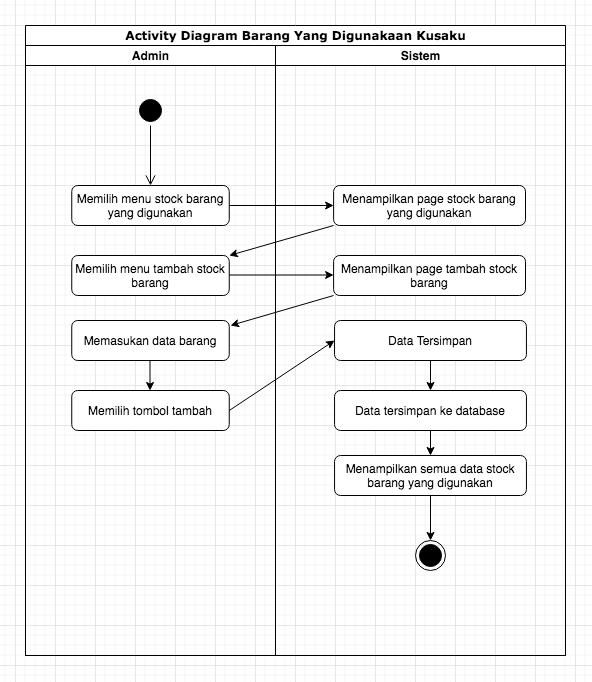

The diagram above was exported from draw.io. Its source (the exported page's mxGraphModel, read from the mxfile embedded in the PNG):
<mxGraphModel dx="1310" dy="632" grid="1" gridSize="10" guides="1" tooltips="1" connect="1" arrows="1" fold="1" page="1" pageScale="1" pageWidth="850" pageHeight="1100" background="none" math="0" shadow="0">
  <root>
    <mxCell id="0" />
    <mxCell id="1" parent="0" />
    <mxCell id="qWDFOVSM-WsNZU5GFgXD-2" value="Activity Diagram Barang Yang Digunakaan Kusaku" style="swimlane;html=1;childLayout=stackLayout;startSize=20;rounded=0;shadow=0;comic=0;labelBackgroundColor=none;strokeWidth=1;fontFamily=Verdana;fontSize=12;align=center;" vertex="1" parent="1">
      <mxGeometry x="170" y="200" width="540" height="630" as="geometry" />
    </mxCell>
    <mxCell id="qWDFOVSM-WsNZU5GFgXD-3" value="Admin" style="swimlane;html=1;startSize=20;" vertex="1" parent="qWDFOVSM-WsNZU5GFgXD-2">
      <mxGeometry y="20" width="250" height="610" as="geometry" />
    </mxCell>
    <mxCell id="qWDFOVSM-WsNZU5GFgXD-4" value="" style="ellipse;html=1;shape=startState;fillColor=#000000;strokeColor=#030000;" vertex="1" parent="qWDFOVSM-WsNZU5GFgXD-3">
      <mxGeometry x="110" y="50" width="30" height="30" as="geometry" />
    </mxCell>
    <mxCell id="qWDFOVSM-WsNZU5GFgXD-5" value="" style="edgeStyle=orthogonalEdgeStyle;html=1;verticalAlign=bottom;endArrow=open;endSize=8;strokeColor=#030000;rounded=0;" edge="1" parent="qWDFOVSM-WsNZU5GFgXD-3" source="qWDFOVSM-WsNZU5GFgXD-4">
      <mxGeometry relative="1" as="geometry">
        <mxPoint x="125" y="140" as="targetPoint" />
      </mxGeometry>
    </mxCell>
    <mxCell id="qWDFOVSM-WsNZU5GFgXD-6" value="Memilih menu stock barang yang digunakan" style="rounded=1;whiteSpace=wrap;html=1;" vertex="1" parent="qWDFOVSM-WsNZU5GFgXD-3">
      <mxGeometry x="46.25" y="140" width="157.5" height="40" as="geometry" />
    </mxCell>
    <mxCell id="qWDFOVSM-WsNZU5GFgXD-7" value="Memilih menu tambah stock barang" style="rounded=1;whiteSpace=wrap;html=1;" vertex="1" parent="qWDFOVSM-WsNZU5GFgXD-3">
      <mxGeometry x="46.25" y="210" width="157.5" height="40" as="geometry" />
    </mxCell>
    <mxCell id="qWDFOVSM-WsNZU5GFgXD-8" value="Memasukan data barang" style="rounded=1;whiteSpace=wrap;html=1;" vertex="1" parent="qWDFOVSM-WsNZU5GFgXD-3">
      <mxGeometry x="46.25" y="275" width="157.5" height="40" as="geometry" />
    </mxCell>
    <mxCell id="qWDFOVSM-WsNZU5GFgXD-9" value="Memilih tombol tambah" style="rounded=1;whiteSpace=wrap;html=1;" vertex="1" parent="qWDFOVSM-WsNZU5GFgXD-3">
      <mxGeometry x="46.25" y="345" width="157.5" height="40" as="geometry" />
    </mxCell>
    <mxCell id="qWDFOVSM-WsNZU5GFgXD-10" style="edgeStyle=orthogonalEdgeStyle;rounded=0;orthogonalLoop=1;jettySize=auto;html=1;exitX=1;exitY=0.5;exitDx=0;exitDy=0;entryX=0;entryY=0.5;entryDx=0;entryDy=0;" edge="1" parent="qWDFOVSM-WsNZU5GFgXD-3">
      <mxGeometry relative="1" as="geometry">
        <mxPoint x="203.75" y="229.5" as="sourcePoint" />
        <mxPoint x="308.1199999999999" y="229.5" as="targetPoint" />
      </mxGeometry>
    </mxCell>
    <mxCell id="qWDFOVSM-WsNZU5GFgXD-11" style="edgeStyle=orthogonalEdgeStyle;rounded=0;orthogonalLoop=1;jettySize=auto;html=1;exitX=0.5;exitY=1;exitDx=0;exitDy=0;entryX=0.5;entryY=0;entryDx=0;entryDy=0;" edge="1" parent="qWDFOVSM-WsNZU5GFgXD-3">
      <mxGeometry relative="1" as="geometry">
        <mxPoint x="124.49999999999994" y="315" as="sourcePoint" />
        <mxPoint x="124.49999999999994" y="345" as="targetPoint" />
      </mxGeometry>
    </mxCell>
    <mxCell id="qWDFOVSM-WsNZU5GFgXD-12" value="Sistem" style="swimlane;html=1;startSize=20;" vertex="1" parent="qWDFOVSM-WsNZU5GFgXD-2">
      <mxGeometry x="250" y="20" width="290" height="610" as="geometry" />
    </mxCell>
    <mxCell id="qWDFOVSM-WsNZU5GFgXD-13" value="Menampilkan page stock barang yang digunakan" style="rounded=1;whiteSpace=wrap;html=1;" vertex="1" parent="qWDFOVSM-WsNZU5GFgXD-12">
      <mxGeometry x="58.12" y="140" width="191.88" height="40" as="geometry" />
    </mxCell>
    <mxCell id="qWDFOVSM-WsNZU5GFgXD-14" value="Menampilkan page tambah stock barang" style="rounded=1;whiteSpace=wrap;html=1;" vertex="1" parent="qWDFOVSM-WsNZU5GFgXD-12">
      <mxGeometry x="58.120000000000005" y="210" width="191.88" height="40" as="geometry" />
    </mxCell>
    <mxCell id="qWDFOVSM-WsNZU5GFgXD-15" style="edgeStyle=orthogonalEdgeStyle;rounded=0;orthogonalLoop=1;jettySize=auto;html=1;strokeColor=#030000;" edge="1" parent="qWDFOVSM-WsNZU5GFgXD-12" target="qWDFOVSM-WsNZU5GFgXD-16">
      <mxGeometry relative="1" as="geometry">
        <mxPoint x="155.00499999999988" y="510" as="targetPoint" />
        <mxPoint x="155.00499999999988" y="450" as="sourcePoint" />
      </mxGeometry>
    </mxCell>
    <mxCell id="qWDFOVSM-WsNZU5GFgXD-16" value="" style="ellipse;html=1;shape=endState;fillColor=#000000;strokeColor=#030000;" vertex="1" parent="qWDFOVSM-WsNZU5GFgXD-12">
      <mxGeometry x="140.00499999999988" y="495" width="30" height="30" as="geometry" />
    </mxCell>
    <mxCell id="qWDFOVSM-WsNZU5GFgXD-17" style="edgeStyle=orthogonalEdgeStyle;rounded=0;orthogonalLoop=1;jettySize=auto;html=1;exitX=0.5;exitY=1;exitDx=0;exitDy=0;" edge="1" parent="qWDFOVSM-WsNZU5GFgXD-12" source="qWDFOVSM-WsNZU5GFgXD-18" target="qWDFOVSM-WsNZU5GFgXD-20">
      <mxGeometry relative="1" as="geometry" />
    </mxCell>
    <mxCell id="qWDFOVSM-WsNZU5GFgXD-18" value="Data Tersimpan" style="rounded=1;whiteSpace=wrap;html=1;" vertex="1" parent="qWDFOVSM-WsNZU5GFgXD-12">
      <mxGeometry x="59.06" y="275" width="191.88" height="40" as="geometry" />
    </mxCell>
    <mxCell id="qWDFOVSM-WsNZU5GFgXD-19" style="edgeStyle=orthogonalEdgeStyle;rounded=0;orthogonalLoop=1;jettySize=auto;html=1;exitX=0.5;exitY=1;exitDx=0;exitDy=0;" edge="1" parent="qWDFOVSM-WsNZU5GFgXD-12" source="qWDFOVSM-WsNZU5GFgXD-20" target="qWDFOVSM-WsNZU5GFgXD-21">
      <mxGeometry relative="1" as="geometry" />
    </mxCell>
    <mxCell id="qWDFOVSM-WsNZU5GFgXD-20" value="Data tersimpan ke database" style="rounded=1;whiteSpace=wrap;html=1;" vertex="1" parent="qWDFOVSM-WsNZU5GFgXD-12">
      <mxGeometry x="59.06" y="345" width="191.88" height="40" as="geometry" />
    </mxCell>
    <mxCell id="qWDFOVSM-WsNZU5GFgXD-21" value="Menampilkan semua data stock barang yang digunakan" style="rounded=1;whiteSpace=wrap;html=1;" vertex="1" parent="qWDFOVSM-WsNZU5GFgXD-12">
      <mxGeometry x="59.06" y="410" width="191.88" height="40" as="geometry" />
    </mxCell>
    <mxCell id="qWDFOVSM-WsNZU5GFgXD-22" value="" style="endArrow=classic;html=1;rounded=0;exitX=0;exitY=1;exitDx=0;exitDy=0;" edge="1" parent="qWDFOVSM-WsNZU5GFgXD-12" source="qWDFOVSM-WsNZU5GFgXD-14">
      <mxGeometry width="50" height="50" relative="1" as="geometry">
        <mxPoint x="59.05999999999989" y="310" as="sourcePoint" />
        <mxPoint x="-45" y="280" as="targetPoint" />
      </mxGeometry>
    </mxCell>
    <mxCell id="qWDFOVSM-WsNZU5GFgXD-23" style="edgeStyle=orthogonalEdgeStyle;rounded=0;orthogonalLoop=1;jettySize=auto;html=1;exitX=1;exitY=0.5;exitDx=0;exitDy=0;entryX=0;entryY=0.5;entryDx=0;entryDy=0;" edge="1" parent="qWDFOVSM-WsNZU5GFgXD-2" source="qWDFOVSM-WsNZU5GFgXD-6" target="qWDFOVSM-WsNZU5GFgXD-13">
      <mxGeometry relative="1" as="geometry" />
    </mxCell>
    <mxCell id="qWDFOVSM-WsNZU5GFgXD-24" value="" style="endArrow=classic;html=1;rounded=0;exitX=0;exitY=1;exitDx=0;exitDy=0;entryX=1;entryY=0;entryDx=0;entryDy=0;" edge="1" parent="qWDFOVSM-WsNZU5GFgXD-2" source="qWDFOVSM-WsNZU5GFgXD-13" target="qWDFOVSM-WsNZU5GFgXD-7">
      <mxGeometry width="50" height="50" relative="1" as="geometry">
        <mxPoint x="210" y="360" as="sourcePoint" />
        <mxPoint x="260" y="310" as="targetPoint" />
      </mxGeometry>
    </mxCell>
    <mxCell id="qWDFOVSM-WsNZU5GFgXD-25" value="" style="endArrow=classic;html=1;rounded=0;exitX=1;exitY=0.5;exitDx=0;exitDy=0;entryX=0;entryY=0.5;entryDx=0;entryDy=0;" edge="1" parent="qWDFOVSM-WsNZU5GFgXD-2" source="qWDFOVSM-WsNZU5GFgXD-9" target="qWDFOVSM-WsNZU5GFgXD-18">
      <mxGeometry width="50" height="50" relative="1" as="geometry">
        <mxPoint x="333.1199999999999" y="350" as="sourcePoint" />
        <mxPoint x="230" y="380" as="targetPoint" />
      </mxGeometry>
    </mxCell>
  </root>
</mxGraphModel>